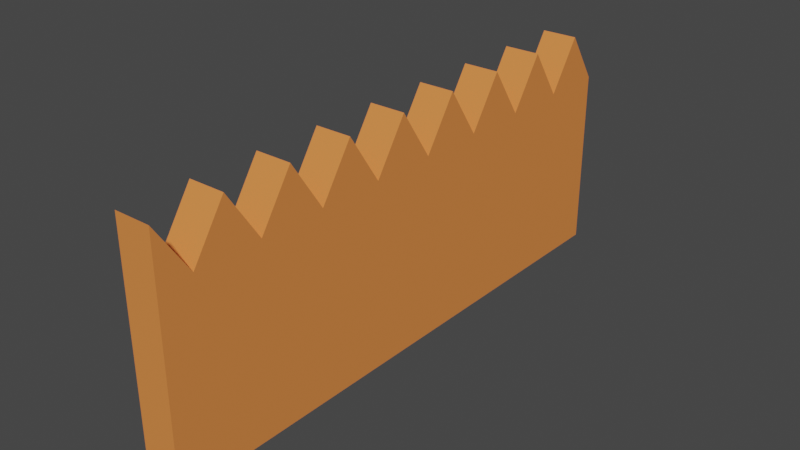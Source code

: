 # Source: GameWall.blend  (saved by Blender 3.6.11; exported with 4.5.12 LTS)
import bpy
from mathutils import Matrix  # noqa: F401  (used for matrix-valued properties, if any)

bpy.ops.wm.read_factory_settings(use_empty=True)
scene = bpy.context.scene
scene.name = 'Scene'

# ---- collections
col_collection = bpy.data.collections.new('Collection'); scene.collection.children.link(col_collection)

# ---- materials (node trees are filled in below, after node groups)
mat_material = bpy.data.materials.new('Material')
mat_material.alpha_threshold = 0.0
mat_material.use_transparent_shadow = False
mat_material.diffuse_color = (0.8, 0.2467, 0.06568, 1.0)
mat_material.roughness = 0.5
mat_material.line_color = (0.0, 0.0, 0.0, 1.0)

# ---- material node trees

# ---- world
world_world = bpy.data.worlds.new('World'); scene.world = world_world
world_world.use_nodes = True; world_world.node_tree.nodes.clear()
_N = world_world.node_tree.nodes; _L = world_world.node_tree.links
n0 = _N.new('ShaderNodeOutputWorld'); n0.name = 'World Output'; n0.location = (300, 300)
n1 = _N.new('ShaderNodeBackground'); n1.name = 'Background'; n1.location = (10, 300)
n1.inputs[0].default_value = (0.05088, 0.05088, 0.05088, 1.0)
_L.new(n1.outputs[0], n0.inputs[0])
n0.is_active_output = True
world_world.color = (0.05088, 0.05088, 0.05088)
world_world.use_sun_shadow = False
world_world.sun_shadow_jitter_overblur = 0.0

# ---- meshes
me_cube = bpy.data.meshes.new('Cube')
me_cube.from_pydata([(-1.0, 1.871, 0.1176), (-1.0, 2.287, 0.1176), (-1.0, 2.703, 0.1176), (-1.0, 3.118, 0.1176), (-1.0, 3.534, 2.414), (-1.0, 3.534, 0.1176), (-1.0, -3.534, 3.043), (-1.0, -3.534, 0.1176), (-1.0, 1.455, 0.1176), (-1.0, 1.039, 0.1176), (-1.0, 0.6237, 0.1176), (-1.0, 0.2079, 0.1176), (-1.0, -0.2079, 0.1176), (-1.0, -0.6237, 0.1176), (-1.0, -1.039, 0.1176), (-1.0, -1.455, 0.1176), (-1.0, -1.871, 0.1176), (-1.0, -2.287, 0.1176), (-1.0, -2.703, 0.1176), (-1.0, -3.118, 0.1176), (-1.0, -3.118, 2.414), (-1.0, -2.703, 3.043), (-1.0, -2.287, 2.414), (-1.0, -1.871, 3.043), (-1.0, -1.455, 2.414), (-1.0, -1.039, 3.043), (-1.0, -0.6237, 2.414), (-1.0, -0.2079, 3.043), (-1.0, 0.2079, 2.414), (-1.0, 0.6237, 3.043), (-1.0, 1.039, 2.414), (-1.0, 1.455, 3.043), (-1.0, 1.871, 2.414), (-1.0, 2.287, 3.043), (-1.0, 2.703, 2.414), (-1.0, 3.118, 3.043), (-1.0, -3.534, 0.3263), (-1.0, -3.534, 0.5351), (-1.0, -3.534, 0.7439), (-1.0, -3.534, 0.9526), (-1.0, -3.534, 1.161), (-1.0, -3.534, 1.37), (-1.0, -3.534, 1.579), (-1.0, -3.534, 1.788), (-1.0, -3.534, 1.997), (-1.0, -3.534, 2.205), (-1.0, 3.534, 2.205), (-1.0, 3.534, 1.997), (-1.0, 3.534, 1.788), (-1.0, 3.534, 1.579), (-1.0, 3.534, 1.37), (-1.0, 3.534, 1.161), (-1.0, 3.534, 0.9526), (-1.0, 3.534, 0.7439), (-1.0, 3.534, 0.5351), (-1.0, 3.534, 0.3263), (-1.0, -3.118, 2.205), (-1.0, -3.118, 1.997), (-1.0, -3.118, 1.788), (-1.0, -3.118, 1.579), (-1.0, -3.118, 1.37), (-1.0, -3.118, 1.161), (-1.0, -3.118, 0.9526), (-1.0, -3.118, 0.7439), (-1.0, -3.118, 0.5351), (-1.0, -3.118, 0.3263), (-1.0, -2.703, 2.205), (-1.0, -2.703, 1.997), (-1.0, -2.703, 1.788), (-1.0, -2.703, 1.579), (-1.0, -2.703, 1.37), (-1.0, -2.703, 1.161), (-1.0, -2.703, 0.9526), (-1.0, -2.703, 0.7439), (-1.0, -2.703, 0.5351), (-1.0, -2.703, 0.3263), (-1.0, -2.287, 2.205), (-1.0, -2.287, 1.997), (-1.0, -2.287, 1.788), (-1.0, -2.287, 1.579), (-1.0, -2.287, 1.37), (-1.0, -2.287, 1.161), (-1.0, -2.287, 0.9526), (-1.0, -2.287, 0.7439), (-1.0, -2.287, 0.5351), (-1.0, -2.287, 0.3263), (-1.0, -1.871, 2.205), (-1.0, -1.871, 1.997), (-1.0, -1.871, 1.788), (-1.0, -1.871, 1.579), (-1.0, -1.871, 1.37), (-1.0, -1.871, 1.161), (-1.0, -1.871, 0.9526), (-1.0, -1.871, 0.7439), (-1.0, -1.871, 0.5351), (-1.0, -1.871, 0.3263), (-1.0, -1.455, 2.205), (-1.0, -1.455, 1.997), (-1.0, -1.455, 1.788), (-1.0, -1.455, 1.579), (-1.0, -1.455, 1.37), (-1.0, -1.455, 1.161), (-1.0, -1.455, 0.9526), (-1.0, -1.455, 0.7439), (-1.0, -1.455, 0.5351), (-1.0, -1.455, 0.3263), (-1.0, -1.039, 2.205), (-1.0, -1.039, 1.997), (-1.0, -1.039, 1.788), (-1.0, -1.039, 1.579), (-1.0, -1.039, 1.37), (-1.0, -1.039, 1.161), (-1.0, -1.039, 0.9526), (-1.0, -1.039, 0.7439), (-1.0, -1.039, 0.5351), (-1.0, -1.039, 0.3263), (-1.0, -0.6237, 2.205), (-1.0, -0.6237, 1.997), (-1.0, -0.6237, 1.788), (-1.0, -0.6237, 1.579), (-1.0, -0.6237, 1.37), (-1.0, -0.6237, 1.161), (-1.0, -0.6237, 0.9526), (-1.0, -0.6237, 0.7439), (-1.0, -0.6237, 0.5351), (-1.0, -0.6237, 0.3263), (-1.0, -0.2079, 2.205), (-1.0, -0.2079, 1.997), (-1.0, -0.2079, 1.788), (-1.0, -0.2079, 1.579), (-1.0, -0.2079, 1.37), (-1.0, -0.2079, 1.161), (-1.0, -0.2079, 0.9526), (-1.0, -0.2079, 0.7439), (-1.0, -0.2079, 0.5351), (-1.0, -0.2079, 0.3263), (-1.0, 0.2079, 2.205), (-1.0, 0.2079, 1.997), (-1.0, 0.2079, 1.788), (-1.0, 0.2079, 1.579), (-1.0, 0.2079, 1.37), (-1.0, 0.2079, 1.161), (-1.0, 0.2079, 0.9526), (-1.0, 0.2079, 0.7439), (-1.0, 0.2079, 0.5351), (-1.0, 0.2079, 0.3263), (-1.0, 0.6237, 2.205), (-1.0, 0.6237, 1.997), (-1.0, 0.6237, 1.788), (-1.0, 0.6237, 1.579), (-1.0, 0.6237, 1.37), (-1.0, 0.6237, 1.161), (-1.0, 0.6237, 0.9526), (-1.0, 0.6237, 0.7439), (-1.0, 0.6237, 0.5351), (-1.0, 0.6237, 0.3263), (-1.0, 1.039, 2.205), (-1.0, 1.039, 1.997), (-1.0, 1.039, 1.788), (-1.0, 1.039, 1.579), (-1.0, 1.039, 1.37), (-1.0, 1.039, 1.161), (-1.0, 1.039, 0.9526), (-1.0, 1.039, 0.7439), (-1.0, 1.039, 0.5351), (-1.0, 1.039, 0.3263), (-1.0, 1.455, 2.205), (-1.0, 1.455, 1.997), (-1.0, 1.455, 1.788), (-1.0, 1.455, 1.579), (-1.0, 1.455, 1.37), (-1.0, 1.455, 1.161), (-1.0, 1.455, 0.9526), (-1.0, 1.455, 0.7439), (-1.0, 1.455, 0.5351), (-1.0, 1.455, 0.3263), (-1.0, 1.871, 2.205), (-1.0, 1.871, 1.997), (-1.0, 1.871, 1.788), (-1.0, 1.871, 1.579), (-1.0, 1.871, 1.37), (-1.0, 1.871, 1.161), (-1.0, 1.871, 0.9526), (-1.0, 1.871, 0.7439), (-1.0, 1.871, 0.5351), (-1.0, 1.871, 0.3263), (-1.0, 2.287, 2.205), (-1.0, 2.287, 1.997), (-1.0, 2.287, 1.788), (-1.0, 2.287, 1.579), (-1.0, 2.287, 1.37), (-1.0, 2.287, 1.161), (-1.0, 2.287, 0.9526), (-1.0, 2.287, 0.7439), (-1.0, 2.287, 0.5351), (-1.0, 2.287, 0.3263), (-1.0, 2.703, 2.205), (-1.0, 2.703, 1.997), (-1.0, 2.703, 1.788), (-1.0, 2.703, 1.579), (-1.0, 2.703, 1.37), (-1.0, 2.703, 1.161), (-1.0, 2.703, 0.9526), (-1.0, 2.703, 0.7439), (-1.0, 2.703, 0.5351), (-1.0, 2.703, 0.3263), (-1.0, 3.118, 2.205), (-1.0, 3.118, 1.997), (-1.0, 3.118, 1.788), (-1.0, 3.118, 1.579), (-1.0, 3.118, 1.37), (-1.0, 3.118, 1.161), (-1.0, 3.118, 0.9526), (-1.0, 3.118, 0.7439), (-1.0, 3.118, 0.5351), (-1.0, 3.118, 0.3263), (-0.5465, 1.871, 0.1176), (-0.5465, 2.287, 0.1176), (-0.5465, 2.703, 0.1176), (-0.5465, 3.118, 0.1176), (-0.5465, 3.534, 2.414), (-0.5465, 3.534, 0.1176), (-0.5465, -3.534, 3.043), (-0.5465, -3.534, 0.1176), (-0.5465, 1.455, 0.1176), (-0.5465, 1.039, 0.1176), (-0.5465, 0.6237, 0.1176), (-0.5465, 0.2079, 0.1176), (-0.5465, -0.2079, 0.1176), (-0.5465, -0.6237, 0.1176), (-0.5465, -1.039, 0.1176), (-0.5465, -1.455, 0.1176), (-0.5465, -1.871, 0.1176), (-0.5465, -2.287, 0.1176), (-0.5465, -2.703, 0.1176), (-0.5465, -3.118, 0.1176), (-0.5465, -3.118, 2.414), (-0.5465, -2.703, 3.043), (-0.5465, -2.287, 2.414), (-0.5465, -1.871, 3.043), (-0.5465, -1.455, 2.414), (-0.5465, -1.039, 3.043), (-0.5465, -0.6237, 2.414), (-0.5465, -0.2079, 3.043), (-0.5465, 0.2079, 2.414), (-0.5465, 0.6237, 3.043), (-0.5465, 1.039, 2.414), (-0.5465, 1.455, 3.043), (-0.5465, 1.871, 2.414), (-0.5465, 2.287, 3.043), (-0.5465, 2.703, 2.414), (-0.5465, 3.118, 3.043), (-0.5465, -3.534, 0.3263), (-0.5465, -3.534, 0.5351), (-0.5465, -3.534, 0.7439), (-0.5465, -3.534, 0.9526), (-0.5465, -3.534, 1.161), (-0.5465, -3.534, 1.37), (-0.5465, -3.534, 1.579), (-0.5465, -3.534, 1.788), (-0.5465, -3.534, 1.997), (-0.5465, -3.534, 2.205), (-0.5465, 3.534, 2.205), (-0.5465, 3.534, 1.997), (-0.5465, 3.534, 1.788), (-0.5465, 3.534, 1.579), (-0.5465, 3.534, 1.37), (-0.5465, 3.534, 1.161), (-0.5465, 3.534, 0.9526), (-0.5465, 3.534, 0.7439), (-0.5465, 3.534, 0.5351), (-0.5465, 3.534, 0.3263), (-0.5465, -3.118, 2.205), (-0.5465, -3.118, 1.997), (-0.5465, -3.118, 1.788), (-0.5465, -3.118, 1.579), (-0.5465, -3.118, 1.37), (-0.5465, -3.118, 1.161), (-0.5465, -3.118, 0.9526), (-0.5465, -3.118, 0.7439), (-0.5465, -3.118, 0.5351), (-0.5465, -3.118, 0.3263), (-0.5465, -2.703, 2.205), (-0.5465, -2.703, 1.997), (-0.5465, -2.703, 1.788), (-0.5465, -2.703, 1.579), (-0.5465, -2.703, 1.37), (-0.5465, -2.703, 1.161), (-0.5465, -2.703, 0.9526), (-0.5465, -2.703, 0.7439), (-0.5465, -2.703, 0.5351), (-0.5465, -2.703, 0.3263), (-0.5465, -2.287, 2.205), (-0.5465, -2.287, 1.997), (-0.5465, -2.287, 1.788), (-0.5465, -2.287, 1.579), (-0.5465, -2.287, 1.37), (-0.5465, -2.287, 1.161), (-0.5465, -2.287, 0.9526), (-0.5465, -2.287, 0.7439), (-0.5465, -2.287, 0.5351), (-0.5465, -2.287, 0.3263), (-0.5465, -1.871, 2.205), (-0.5465, -1.871, 1.997), (-0.5465, -1.871, 1.788), (-0.5465, -1.871, 1.579), (-0.5465, -1.871, 1.37), (-0.5465, -1.871, 1.161), (-0.5465, -1.871, 0.9526), (-0.5465, -1.871, 0.7439), (-0.5465, -1.871, 0.5351), (-0.5465, -1.871, 0.3263), (-0.5465, -1.455, 2.205), (-0.5465, -1.455, 1.997), (-0.5465, -1.455, 1.788), (-0.5465, -1.455, 1.579), (-0.5465, -1.455, 1.37), (-0.5465, -1.455, 1.161), (-0.5465, -1.455, 0.9526), (-0.5465, -1.455, 0.7439), (-0.5465, -1.455, 0.5351), (-0.5465, -1.455, 0.3263), (-0.5465, -1.039, 2.205), (-0.5465, -1.039, 1.997), (-0.5465, -1.039, 1.788), (-0.5465, -1.039, 1.579), (-0.5465, -1.039, 1.37), (-0.5465, -1.039, 1.161), (-0.5465, -1.039, 0.9526), (-0.5465, -1.039, 0.7439), (-0.5465, -1.039, 0.5351), (-0.5465, -1.039, 0.3263), (-0.5465, -0.6237, 2.205), (-0.5465, -0.6237, 1.997), (-0.5465, -0.6237, 1.788), (-0.5465, -0.6237, 1.579), (-0.5465, -0.6237, 1.37), (-0.5465, -0.6237, 1.161), (-0.5465, -0.6237, 0.9526), (-0.5465, -0.6237, 0.7439), (-0.5465, -0.6237, 0.5351), (-0.5465, -0.6237, 0.3263), (-0.5465, -0.2079, 2.205), (-0.5465, -0.2079, 1.997), (-0.5465, -0.2079, 1.788), (-0.5465, -0.2079, 1.579), (-0.5465, -0.2079, 1.37), (-0.5465, -0.2079, 1.161), (-0.5465, -0.2079, 0.9526), (-0.5465, -0.2079, 0.7439), (-0.5465, -0.2079, 0.5351), (-0.5465, -0.2079, 0.3263), (-0.5465, 0.2079, 2.205), (-0.5465, 0.2079, 1.997), (-0.5465, 0.2079, 1.788), (-0.5465, 0.2079, 1.579), (-0.5465, 0.2079, 1.37), (-0.5465, 0.2079, 1.161), (-0.5465, 0.2079, 0.9526), (-0.5465, 0.2079, 0.7439), (-0.5465, 0.2079, 0.5351), (-0.5465, 0.2079, 0.3263), (-0.5465, 0.6237, 2.205), (-0.5465, 0.6237, 1.997), (-0.5465, 0.6237, 1.788), (-0.5465, 0.6237, 1.579), (-0.5465, 0.6237, 1.37), (-0.5465, 0.6237, 1.161), (-0.5465, 0.6237, 0.9526), (-0.5465, 0.6237, 0.7439), (-0.5465, 0.6237, 0.5351), (-0.5465, 0.6237, 0.3263), (-0.5465, 1.039, 2.205), (-0.5465, 1.039, 1.997), (-0.5465, 1.039, 1.788), (-0.5465, 1.039, 1.579), (-0.5465, 1.039, 1.37), (-0.5465, 1.039, 1.161), (-0.5465, 1.039, 0.9526), (-0.5465, 1.039, 0.7439), (-0.5465, 1.039, 0.5351), (-0.5465, 1.039, 0.3263), (-0.5465, 1.455, 2.205), (-0.5465, 1.455, 1.997), (-0.5465, 1.455, 1.788), (-0.5465, 1.455, 1.579), (-0.5465, 1.455, 1.37), (-0.5465, 1.455, 1.161), (-0.5465, 1.455, 0.9526), (-0.5465, 1.455, 0.7439), (-0.5465, 1.455, 0.5351), (-0.5465, 1.455, 0.3263), (-0.5465, 1.871, 2.205), (-0.5465, 1.871, 1.997), (-0.5465, 1.871, 1.788), (-0.5465, 1.871, 1.579), (-0.5465, 1.871, 1.37), (-0.5465, 1.871, 1.161), (-0.5465, 1.871, 0.9526), (-0.5465, 1.871, 0.7439), (-0.5465, 1.871, 0.5351), (-0.5465, 1.871, 0.3263), (-0.5465, 2.287, 2.205), (-0.5465, 2.287, 1.997), (-0.5465, 2.287, 1.788), (-0.5465, 2.287, 1.579), (-0.5465, 2.287, 1.37), (-0.5465, 2.287, 1.161), (-0.5465, 2.287, 0.9526), (-0.5465, 2.287, 0.7439), (-0.5465, 2.287, 0.5351), (-0.5465, 2.287, 0.3263), (-0.5465, 2.703, 2.205), (-0.5465, 2.703, 1.997), (-0.5465, 2.703, 1.788), (-0.5465, 2.703, 1.579), (-0.5465, 2.703, 1.37), (-0.5465, 2.703, 1.161), (-0.5465, 2.703, 0.9526), (-0.5465, 2.703, 0.7439), (-0.5465, 2.703, 0.5351), (-0.5465, 2.703, 0.3263), (-0.5465, 3.118, 2.205), (-0.5465, 3.118, 1.997), (-0.5465, 3.118, 1.788), (-0.5465, 3.118, 1.579), (-0.5465, 3.118, 1.37), (-0.5465, 3.118, 1.161), (-0.5465, 3.118, 0.9526), (-0.5465, 3.118, 0.7439), (-0.5465, 3.118, 0.5351), (-0.5465, 3.118, 0.3263)], [], [(86, 23, 24, 96), (76, 22, 23, 86), (206, 35, 4, 46), (66, 21, 22, 76), (56, 20, 21, 66), (45, 6, 20, 56), (96, 24, 25, 106), (106, 25, 26, 116), (116, 26, 27, 126), (126, 27, 28, 136), (136, 28, 29, 146), (146, 29, 30, 156), (156, 30, 31, 166), (166, 31, 32, 176), (176, 32, 33, 186), (186, 33, 34, 196), (196, 34, 35, 206), (2, 205, 215, 3), (205, 204, 214, 215), (204, 203, 213, 214), (203, 202, 212, 213), (202, 201, 211, 212), (201, 200, 210, 211), (200, 199, 209, 210), (199, 198, 208, 209), (198, 197, 207, 208), (197, 196, 206, 207), (1, 195, 205, 2), (195, 194, 204, 205), (194, 193, 203, 204), (193, 192, 202, 203), (192, 191, 201, 202), (191, 190, 200, 201), (190, 189, 199, 200), (189, 188, 198, 199), (188, 187, 197, 198), (187, 186, 196, 197), (0, 185, 195, 1), (185, 184, 194, 195), (184, 183, 193, 194), (183, 182, 192, 193), (182, 181, 191, 192), (181, 180, 190, 191), (180, 179, 189, 190), (179, 178, 188, 189), (178, 177, 187, 188), (177, 176, 186, 187), (8, 175, 185, 0), (175, 174, 184, 185), (174, 173, 183, 184), (173, 172, 182, 183), (172, 171, 181, 182), (171, 170, 180, 181), (170, 169, 179, 180), (169, 168, 178, 179), (168, 167, 177, 178), (167, 166, 176, 177), (9, 165, 175, 8), (165, 164, 174, 175), (164, 163, 173, 174), (163, 162, 172, 173), (162, 161, 171, 172), (161, 160, 170, 171), (160, 159, 169, 170), (159, 158, 168, 169), (158, 157, 167, 168), (157, 156, 166, 167), (10, 155, 165, 9), (155, 154, 164, 165), (154, 153, 163, 164), (153, 152, 162, 163), (152, 151, 161, 162), (151, 150, 160, 161), (150, 149, 159, 160), (149, 148, 158, 159), (148, 147, 157, 158), (147, 146, 156, 157), (11, 145, 155, 10), (145, 144, 154, 155), (144, 143, 153, 154), (143, 142, 152, 153), (142, 141, 151, 152), (141, 140, 150, 151), (140, 139, 149, 150), (139, 138, 148, 149), (138, 137, 147, 148), (137, 136, 146, 147), (12, 135, 145, 11), (135, 134, 144, 145), (134, 133, 143, 144), (133, 132, 142, 143), (132, 131, 141, 142), (131, 130, 140, 141), (130, 129, 139, 140), (129, 128, 138, 139), (128, 127, 137, 138), (127, 126, 136, 137), (13, 125, 135, 12), (125, 124, 134, 135), (124, 123, 133, 134), (123, 122, 132, 133), (122, 121, 131, 132), (121, 120, 130, 131), (120, 119, 129, 130), (119, 118, 128, 129), (118, 117, 127, 128), (117, 116, 126, 127), (14, 115, 125, 13), (115, 114, 124, 125), (114, 113, 123, 124), (113, 112, 122, 123), (112, 111, 121, 122), (111, 110, 120, 121), (110, 109, 119, 120), (109, 108, 118, 119), (108, 107, 117, 118), (107, 106, 116, 117), (15, 105, 115, 14), (105, 104, 114, 115), (104, 103, 113, 114), (103, 102, 112, 113), (102, 101, 111, 112), (101, 100, 110, 111), (100, 99, 109, 110), (99, 98, 108, 109), (98, 97, 107, 108), (97, 96, 106, 107), (7, 36, 65, 19), (36, 37, 64, 65), (37, 38, 63, 64), (38, 39, 62, 63), (39, 40, 61, 62), (40, 41, 60, 61), (41, 42, 59, 60), (42, 43, 58, 59), (43, 44, 57, 58), (44, 45, 56, 57), (19, 65, 75, 18), (65, 64, 74, 75), (64, 63, 73, 74), (63, 62, 72, 73), (62, 61, 71, 72), (61, 60, 70, 71), (60, 59, 69, 70), (59, 58, 68, 69), (58, 57, 67, 68), (57, 56, 66, 67), (18, 75, 85, 17), (75, 74, 84, 85), (74, 73, 83, 84), (73, 72, 82, 83), (72, 71, 81, 82), (71, 70, 80, 81), (70, 69, 79, 80), (69, 68, 78, 79), (68, 67, 77, 78), (67, 66, 76, 77), (3, 215, 55, 5), (215, 214, 54, 55), (214, 213, 53, 54), (213, 212, 52, 53), (212, 211, 51, 52), (211, 210, 50, 51), (210, 209, 49, 50), (209, 208, 48, 49), (208, 207, 47, 48), (207, 206, 46, 47), (17, 85, 95, 16), (85, 84, 94, 95), (84, 83, 93, 94), (83, 82, 92, 93), (82, 81, 91, 92), (81, 80, 90, 91), (80, 79, 89, 90), (79, 78, 88, 89), (78, 77, 87, 88), (77, 76, 86, 87), (16, 95, 105, 15), (95, 94, 104, 105), (94, 93, 103, 104), (93, 92, 102, 103), (92, 91, 101, 102), (91, 90, 100, 101), (90, 89, 99, 100), (89, 88, 98, 99), (88, 87, 97, 98), (87, 86, 96, 97), (302, 312, 240, 239), (292, 302, 239, 238), (422, 262, 220, 251), (282, 292, 238, 237), (272, 282, 237, 236), (261, 272, 236, 222), (312, 322, 241, 240), (322, 332, 242, 241), (332, 342, 243, 242), (342, 352, 244, 243), (352, 362, 245, 244), (362, 372, 246, 245), (372, 382, 247, 246), (382, 392, 248, 247), (392, 402, 249, 248), (402, 412, 250, 249), (412, 422, 251, 250), (218, 219, 431, 421), (421, 431, 430, 420), (420, 430, 429, 419), (419, 429, 428, 418), (418, 428, 427, 417), (417, 427, 426, 416), (416, 426, 425, 415), (415, 425, 424, 414), (414, 424, 423, 413), (413, 423, 422, 412), (217, 218, 421, 411), (411, 421, 420, 410), (410, 420, 419, 409), (409, 419, 418, 408), (408, 418, 417, 407), (407, 417, 416, 406), (406, 416, 415, 405), (405, 415, 414, 404), (404, 414, 413, 403), (403, 413, 412, 402), (216, 217, 411, 401), (401, 411, 410, 400), (400, 410, 409, 399), (399, 409, 408, 398), (398, 408, 407, 397), (397, 407, 406, 396), (396, 406, 405, 395), (395, 405, 404, 394), (394, 404, 403, 393), (393, 403, 402, 392), (224, 216, 401, 391), (391, 401, 400, 390), (390, 400, 399, 389), (389, 399, 398, 388), (388, 398, 397, 387), (387, 397, 396, 386), (386, 396, 395, 385), (385, 395, 394, 384), (384, 394, 393, 383), (383, 393, 392, 382), (225, 224, 391, 381), (381, 391, 390, 380), (380, 390, 389, 379), (379, 389, 388, 378), (378, 388, 387, 377), (377, 387, 386, 376), (376, 386, 385, 375), (375, 385, 384, 374), (374, 384, 383, 373), (373, 383, 382, 372), (226, 225, 381, 371), (371, 381, 380, 370), (370, 380, 379, 369), (369, 379, 378, 368), (368, 378, 377, 367), (367, 377, 376, 366), (366, 376, 375, 365), (365, 375, 374, 364), (364, 374, 373, 363), (363, 373, 372, 362), (227, 226, 371, 361), (361, 371, 370, 360), (360, 370, 369, 359), (359, 369, 368, 358), (358, 368, 367, 357), (357, 367, 366, 356), (356, 366, 365, 355), (355, 365, 364, 354), (354, 364, 363, 353), (353, 363, 362, 352), (228, 227, 361, 351), (351, 361, 360, 350), (350, 360, 359, 349), (349, 359, 358, 348), (348, 358, 357, 347), (347, 357, 356, 346), (346, 356, 355, 345), (345, 355, 354, 344), (344, 354, 353, 343), (343, 353, 352, 342), (229, 228, 351, 341), (341, 351, 350, 340), (340, 350, 349, 339), (339, 349, 348, 338), (338, 348, 347, 337), (337, 347, 346, 336), (336, 346, 345, 335), (335, 345, 344, 334), (334, 344, 343, 333), (333, 343, 342, 332), (230, 229, 341, 331), (331, 341, 340, 330), (330, 340, 339, 329), (329, 339, 338, 328), (328, 338, 337, 327), (327, 337, 336, 326), (326, 336, 335, 325), (325, 335, 334, 324), (324, 334, 333, 323), (323, 333, 332, 322), (231, 230, 331, 321), (321, 331, 330, 320), (320, 330, 329, 319), (319, 329, 328, 318), (318, 328, 327, 317), (317, 327, 326, 316), (316, 326, 325, 315), (315, 325, 324, 314), (314, 324, 323, 313), (313, 323, 322, 312), (223, 235, 281, 252), (252, 281, 280, 253), (253, 280, 279, 254), (254, 279, 278, 255), (255, 278, 277, 256), (256, 277, 276, 257), (257, 276, 275, 258), (258, 275, 274, 259), (259, 274, 273, 260), (260, 273, 272, 261), (235, 234, 291, 281), (281, 291, 290, 280), (280, 290, 289, 279), (279, 289, 288, 278), (278, 288, 287, 277), (277, 287, 286, 276), (276, 286, 285, 275), (275, 285, 284, 274), (274, 284, 283, 273), (273, 283, 282, 272), (234, 233, 301, 291), (291, 301, 300, 290), (290, 300, 299, 289), (289, 299, 298, 288), (288, 298, 297, 287), (287, 297, 296, 286), (286, 296, 295, 285), (285, 295, 294, 284), (284, 294, 293, 283), (283, 293, 292, 282), (219, 221, 271, 431), (431, 271, 270, 430), (430, 270, 269, 429), (429, 269, 268, 428), (428, 268, 267, 427), (427, 267, 266, 426), (426, 266, 265, 425), (425, 265, 264, 424), (424, 264, 263, 423), (423, 263, 262, 422), (233, 232, 311, 301), (301, 311, 310, 300), (300, 310, 309, 299), (299, 309, 308, 298), (298, 308, 307, 297), (297, 307, 306, 296), (296, 306, 305, 295), (295, 305, 304, 294), (294, 304, 303, 293), (293, 303, 302, 292), (232, 231, 321, 311), (311, 321, 320, 310), (310, 320, 319, 309), (309, 319, 318, 308), (308, 318, 317, 307), (307, 317, 316, 306), (306, 316, 315, 305), (305, 315, 314, 304), (304, 314, 313, 303), (303, 313, 312, 302), (2, 218, 217, 1), (44, 260, 261, 45), (34, 250, 251, 35), (35, 251, 220, 4), (4, 220, 262, 46), (3, 219, 218, 2), (46, 262, 263, 47), (5, 221, 219, 3), (47, 263, 264, 48), (11, 227, 228, 12), (48, 264, 265, 49), (12, 228, 229, 13), (49, 265, 266, 50), (13, 229, 230, 14), (50, 266, 267, 51), (14, 230, 231, 15), (51, 267, 268, 52), (15, 231, 232, 16), (52, 268, 269, 53), (16, 232, 233, 17), (53, 269, 270, 54), (17, 233, 234, 18), (54, 270, 271, 55), (18, 234, 235, 19), (6, 222, 236, 20), (20, 236, 237, 21), (21, 237, 238, 22), (22, 238, 239, 23), (23, 239, 240, 24), (24, 240, 241, 25), (7, 223, 252, 36), (25, 241, 242, 26), (19, 235, 223, 7), (36, 252, 253, 37), (26, 242, 243, 27), (10, 226, 227, 11), (37, 253, 254, 38), (27, 243, 244, 28), (9, 225, 226, 10), (38, 254, 255, 39), (28, 244, 245, 29), (45, 261, 222, 6), (39, 255, 256, 40), (29, 245, 246, 30), (8, 224, 225, 9), (40, 256, 257, 41), (30, 246, 247, 31), (55, 271, 221, 5), (41, 257, 258, 42), (31, 247, 248, 32), (0, 216, 224, 8), (42, 258, 259, 43), (32, 248, 249, 33), (1, 217, 216, 0), (43, 259, 260, 44), (33, 249, 250, 34)])
_uv = me_cube.uv_layers.new(name='UVMap')
_uv.uv.foreach_set('vector', [0.6023, 0.05882, 0.625, 0.05882, 0.625, 0.07353, 0.6023, 0.07353, 0.6023, 0.04412, 0.625, 0.04412, 0.625, 0.05882, 0.6023, 0.05882, 0.6023, 0.2353, 0.625, 0.2353, 0.625, 0.25, 0.6023, 0.25, 0.6023, 0.02941, 0.625, 0.02941, 0.625, 0.04412, 0.6023, 0.04412, 0.6023, 0.01471, 0.625, 0.01471, 0.625, 0.02941, 0.6023, 0.02941, 0.6023, 0.0, 0.625, 0.0, 0.625, 0.01471, 0.6023, 0.01471, 0.6023, 0.07353, 0.625, 0.07353, 0.625, 0.08824, 0.6023, 0.08824, 0.6023, 0.08824, 0.625, 0.08824, 0.625, 0.1029, 0.6023, 0.1029, 0.6023, 0.1029, 0.625, 0.1029, 0.625, 0.1176, 0.6023, 0.1176, 0.6023, 0.1176, 0.625, 0.1176, 0.625, 0.1324, 0.6023, 0.1324, 0.6023, 0.1324, 0.625, 0.1324, 0.625, 0.1471, 0.6023, 0.1471, 0.6023, 0.1471, 0.625, 0.1471, 0.625, 0.1618, 0.6023, 0.1618, 0.6023, 0.1618, 0.625, 0.1618, 0.625, 0.1765, 0.6023, 0.1765, 0.6023, 0.1765, 0.625, 0.1765, 0.625, 0.1912, 0.6023, 0.1912, 0.6023, 0.1912, 0.625, 0.1912, 0.625, 0.2059, 0.6023, 0.2059, 0.6023, 0.2059, 0.625, 0.2059, 0.625, 0.2206, 0.6023, 0.2206, 0.6023, 0.2206, 0.625, 0.2206, 0.625, 0.2353, 0.6023, 0.2353, 0.375, 0.2206, 0.3977, 0.2206, 0.3977, 0.2353, 0.375, 0.2353, 0.3977, 0.2206, 0.4205, 0.2206, 0.4205, 0.2353, 0.3977, 0.2353, 0.4205, 0.2206, 0.4432, 0.2206, 0.4432, 0.2353, 0.4205, 0.2353, 0.4432, 0.2206, 0.4659, 0.2206, 0.4659, 0.2353, 0.4432, 0.2353, 0.4659, 0.2206, 0.4886, 0.2206, 0.4886, 0.2353, 0.4659, 0.2353, 0.4886, 0.2206, 0.5114, 0.2206, 0.5114, 0.2353, 0.4886, 0.2353, 0.5114, 0.2206, 0.5341, 0.2206, 0.5341, 0.2353, 0.5114, 0.2353, 0.5341, 0.2206, 0.5568, 0.2206, 0.5568, 0.2353, 0.5341, 0.2353, 0.5568, 0.2206, 0.5795, 0.2206, 0.5795, 0.2353, 0.5568, 0.2353, 0.5795, 0.2206, 0.6023, 0.2206, 0.6023, 0.2353, 0.5795, 0.2353, 0.375, 0.2059, 0.3977, 0.2059, 0.3977, 0.2206, 0.375, 0.2206, 0.3977, 0.2059, 0.4205, 0.2059, 0.4205, 0.2206, 0.3977, 0.2206, 0.4205, 0.2059, 0.4432, 0.2059, 0.4432, 0.2206, 0.4205, 0.2206, 0.4432, 0.2059, 0.4659, 0.2059, 0.4659, 0.2206, 0.4432, 0.2206, 0.4659, 0.2059, 0.4886, 0.2059, 0.4886, 0.2206, 0.4659, 0.2206, 0.4886, 0.2059, 0.5114, 0.2059, 0.5114, 0.2206, 0.4886, 0.2206, 0.5114, 0.2059, 0.5341, 0.2059, 0.5341, 0.2206, 0.5114, 0.2206, 0.5341, 0.2059, 0.5568, 0.2059, 0.5568, 0.2206, 0.5341, 0.2206, 0.5568, 0.2059, 0.5795, 0.2059, 0.5795, 0.2206, 0.5568, 0.2206, 0.5795, 0.2059, 0.6023, 0.2059, 0.6023, 0.2206, 0.5795, 0.2206, 0.375, 0.1912, 0.3977, 0.1912, 0.3977, 0.2059, 0.375, 0.2059, 0.3977, 0.1912, 0.4205, 0.1912, 0.4205, 0.2059, 0.3977, 0.2059, 0.4205, 0.1912, 0.4432, 0.1912, 0.4432, 0.2059, 0.4205, 0.2059, 0.4432, 0.1912, 0.4659, 0.1912, 0.4659, 0.2059, 0.4432, 0.2059, 0.4659, 0.1912, 0.4886, 0.1912, 0.4886, 0.2059, 0.4659, 0.2059, 0.4886, 0.1912, 0.5114, 0.1912, 0.5114, 0.2059, 0.4886, 0.2059, 0.5114, 0.1912, 0.5341, 0.1912, 0.5341, 0.2059, 0.5114, 0.2059, 0.5341, 0.1912, 0.5568, 0.1912, 0.5568, 0.2059, 0.5341, 0.2059, 0.5568, 0.1912, 0.5795, 0.1912, 0.5795, 0.2059, 0.5568, 0.2059, 0.5795, 0.1912, 0.6023, 0.1912, 0.6023, 0.2059, 0.5795, 0.2059, 0.375, 0.1765, 0.3977, 0.1765, 0.3977, 0.1912, 0.375, 0.1912, 0.3977, 0.1765, 0.4205, 0.1765, 0.4205, 0.1912, 0.3977, 0.1912, 0.4205, 0.1765, 0.4432, 0.1765, 0.4432, 0.1912, 0.4205, 0.1912, 0.4432, 0.1765, 0.4659, 0.1765, 0.4659, 0.1912, 0.4432, 0.1912, 0.4659, 0.1765, 0.4886, 0.1765, 0.4886, 0.1912, 0.4659, 0.1912, 0.4886, 0.1765, 0.5114, 0.1765, 0.5114, 0.1912, 0.4886, 0.1912, 0.5114, 0.1765, 0.5341, 0.1765, 0.5341, 0.1912, 0.5114, 0.1912, 0.5341, 0.1765, 0.5568, 0.1765, 0.5568, 0.1912, 0.5341, 0.1912, 0.5568, 0.1765, 0.5795, 0.1765, 0.5795, 0.1912, 0.5568, 0.1912, 0.5795, 0.1765, 0.6023, 0.1765, 0.6023, 0.1912, 0.5795, 0.1912, 0.375, 0.1618, 0.3977, 0.1618, 0.3977, 0.1765, 0.375, 0.1765, 0.3977, 0.1618, 0.4205, 0.1618, 0.4205, 0.1765, 0.3977, 0.1765, 0.4205, 0.1618, 0.4432, 0.1618, 0.4432, 0.1765, 0.4205, 0.1765, 0.4432, 0.1618, 0.4659, 0.1618, 0.4659, 0.1765, 0.4432, 0.1765, 0.4659, 0.1618, 0.4886, 0.1618, 0.4886, 0.1765, 0.4659, 0.1765, 0.4886, 0.1618, 0.5114, 0.1618, 0.5114, 0.1765, 0.4886, 0.1765, 0.5114, 0.1618, 0.5341, 0.1618, 0.5341, 0.1765, 0.5114, 0.1765, 0.5341, 0.1618, 0.5568, 0.1618, 0.5568, 0.1765, 0.5341, 0.1765, 0.5568, 0.1618, 0.5795, 0.1618, 0.5795, 0.1765, 0.5568, 0.1765, 0.5795, 0.1618, 0.6023, 0.1618, 0.6023, 0.1765, 0.5795, 0.1765, 0.375, 0.1471, 0.3977, 0.1471, 0.3977, 0.1618, 0.375, 0.1618, 0.3977, 0.1471, 0.4205, 0.1471, 0.4205, 0.1618, 0.3977, 0.1618, 0.4205, 0.1471, 0.4432, 0.1471, 0.4432, 0.1618, 0.4205, 0.1618, 0.4432, 0.1471, 0.4659, 0.1471, 0.4659, 0.1618, 0.4432, 0.1618, 0.4659, 0.1471, 0.4886, 0.1471, 0.4886, 0.1618, 0.4659, 0.1618, 0.4886, 0.1471, 0.5114, 0.1471, 0.5114, 0.1618, 0.4886, 0.1618, 0.5114, 0.1471, 0.5341, 0.1471, 0.5341, 0.1618, 0.5114, 0.1618, 0.5341, 0.1471, 0.5568, 0.1471, 0.5568, 0.1618, 0.5341, 0.1618, 0.5568, 0.1471, 0.5795, 0.1471, 0.5795, 0.1618, 0.5568, 0.1618, 0.5795, 0.1471, 0.6023, 0.1471, 0.6023, 0.1618, 0.5795, 0.1618, 0.375, 0.1324, 0.3977, 0.1324, 0.3977, 0.1471, 0.375, 0.1471, 0.3977, 0.1324, 0.4205, 0.1324, 0.4205, 0.1471, 0.3977, 0.1471, 0.4205, 0.1324, 0.4432, 0.1324, 0.4432, 0.1471, 0.4205, 0.1471, 0.4432, 0.1324, 0.4659, 0.1324, 0.4659, 0.1471, 0.4432, 0.1471, 0.4659, 0.1324, 0.4886, 0.1324, 0.4886, 0.1471, 0.4659, 0.1471, 0.4886, 0.1324, 0.5114, 0.1324, 0.5114, 0.1471, 0.4886, 0.1471, 0.5114, 0.1324, 0.5341, 0.1324, 0.5341, 0.1471, 0.5114, 0.1471, 0.5341, 0.1324, 0.5568, 0.1324, 0.5568, 0.1471, 0.5341, 0.1471, 0.5568, 0.1324, 0.5795, 0.1324, 0.5795, 0.1471, 0.5568, 0.1471, 0.5795, 0.1324, 0.6023, 0.1324, 0.6023, 0.1471, 0.5795, 0.1471, 0.375, 0.1176, 0.3977, 0.1176, 0.3977, 0.1324, 0.375, 0.1324, 0.3977, 0.1176, 0.4205, 0.1176, 0.4205, 0.1324, 0.3977, 0.1324, 0.4205, 0.1176, 0.4432, 0.1176, 0.4432, 0.1324, 0.4205, 0.1324, 0.4432, 0.1176, 0.4659, 0.1176, 0.4659, 0.1324, 0.4432, 0.1324, 0.4659, 0.1176, 0.4886, 0.1176, 0.4886, 0.1324, 0.4659, 0.1324, 0.4886, 0.1176, 0.5114, 0.1176, 0.5114, 0.1324, 0.4886, 0.1324, 0.5114, 0.1176, 0.5341, 0.1176, 0.5341, 0.1324, 0.5114, 0.1324, 0.5341, 0.1176, 0.5568, 0.1176, 0.5568, 0.1324, 0.5341, 0.1324, 0.5568, 0.1176, 0.5795, 0.1176, 0.5795, 0.1324, 0.5568, 0.1324, 0.5795, 0.1176, 0.6023, 0.1176, 0.6023, 0.1324, 0.5795, 0.1324, 0.375, 0.1029, 0.3977, 0.1029, 0.3977, 0.1176, 0.375, 0.1176, 0.3977, 0.1029, 0.4205, 0.1029, 0.4205, 0.1176, 0.3977, 0.1176, 0.4205, 0.1029, 0.4432, 0.1029, 0.4432, 0.1176, 0.4205, 0.1176, 0.4432, 0.1029, 0.4659, 0.1029, 0.4659, 0.1176, 0.4432, 0.1176, 0.4659, 0.1029, 0.4886, 0.1029, 0.4886, 0.1176, 0.4659, 0.1176, 0.4886, 0.1029, 0.5114, 0.1029, 0.5114, 0.1176, 0.4886, 0.1176, 0.5114, 0.1029, 0.5341, 0.1029, 0.5341, 0.1176, 0.5114, 0.1176, 0.5341, 0.1029, 0.5568, 0.1029, 0.5568, 0.1176, 0.5341, 0.1176, 0.5568, 0.1029, 0.5795, 0.1029, 0.5795, 0.1176, 0.5568, 0.1176, 0.5795, 0.1029, 0.6023, 0.1029, 0.6023, 0.1176, 0.5795, 0.1176, 0.375, 0.08824, 0.3977, 0.08824, 0.3977, 0.1029, 0.375, 0.1029, 0.3977, 0.08824, 0.4205, 0.08824, 0.4205, 0.1029, 0.3977, 0.1029, 0.4205, 0.08824, 0.4432, 0.08824, 0.4432, 0.1029, 0.4205, 0.1029, 0.4432, 0.08824, 0.4659, 0.08824, 0.4659, 0.1029, 0.4432, 0.1029, 0.4659, 0.08824, 0.4886, 0.08824, 0.4886, 0.1029, 0.4659, 0.1029, 0.4886, 0.08824, 0.5114, 0.08824, 0.5114, 0.1029, 0.4886, 0.1029, 0.5114, 0.08824, 0.5341, 0.08824, 0.5341, 0.1029, 0.5114, 0.1029, 0.5341, 0.08824, 0.5568, 0.08824, 0.5568, 0.1029, 0.5341, 0.1029, 0.5568, 0.08824, 0.5795, 0.08824, 0.5795, 0.1029, 0.5568, 0.1029, 0.5795, 0.08824, 0.6023, 0.08824, 0.6023, 0.1029, 0.5795, 0.1029, 0.375, 0.07353, 0.3977, 0.07353, 0.3977, 0.08824, 0.375, 0.08824, 0.3977, 0.07353, 0.4205, 0.07353, 0.4205, 0.08824, 0.3977, 0.08824, 0.4205, 0.07353, 0.4432, 0.07353, 0.4432, 0.08824, 0.4205, 0.08824, 0.4432, 0.07353, 0.4659, 0.07353, 0.4659, 0.08824, 0.4432, 0.08824, 0.4659, 0.07353, 0.4886, 0.07353, 0.4886, 0.08824, 0.4659, 0.08824, 0.4886, 0.07353, 0.5114, 0.07353, 0.5114, 0.08824, 0.4886, 0.08824, 0.5114, 0.07353, 0.5341, 0.07353, 0.5341, 0.08824, 0.5114, 0.08824, 0.5341, 0.07353, 0.5568, 0.07353, 0.5568, 0.08824, 0.5341, 0.08824, 0.5568, 0.07353, 0.5795, 0.07353, 0.5795, 0.08824, 0.5568, 0.08824, 0.5795, 0.07353, 0.6023, 0.07353, 0.6023, 0.08824, 0.5795, 0.08824, 0.375, 0.0, 0.3977, 0.0, 0.3977, 0.01471, 0.375, 0.01471, 0.3977, 0.0, 0.4205, 0.0, 0.4205, 0.01471, 0.3977, 0.01471, 0.4205, 0.0, 0.4432, 0.0, 0.4432, 0.01471, 0.4205, 0.01471, 0.4432, 0.0, 0.4659, 0.0, 0.4659, 0.01471, 0.4432, 0.01471, 0.4659, 0.0, 0.4886, 0.0, 0.4886, 0.01471, 0.4659, 0.01471, 0.4886, 0.0, 0.5114, 0.0, 0.5114, 0.01471, 0.4886, 0.01471, 0.5114, 0.0, 0.5341, 0.0, 0.5341, 0.01471, 0.5114, 0.01471, 0.5341, 0.0, 0.5568, 0.0, 0.5568, 0.01471, 0.5341, 0.01471, 0.5568, 0.0, 0.5795, 0.0, 0.5795, 0.01471, 0.5568, 0.01471, 0.5795, 0.0, 0.6023, 0.0, 0.6023, 0.01471, 0.5795, 0.01471, 0.375, 0.01471, 0.3977, 0.01471, 0.3977, 0.02941, 0.375, 0.02941, 0.3977, 0.01471, 0.4205, 0.01471, 0.4205, 0.02941, 0.3977, 0.02941, 0.4205, 0.01471, 0.4432, 0.01471, 0.4432, 0.02941, 0.4205, 0.02941, 0.4432, 0.01471, 0.4659, 0.01471, 0.4659, 0.02941, 0.4432, 0.02941, 0.4659, 0.01471, 0.4886, 0.01471, 0.4886, 0.02941, 0.4659, 0.02941, 0.4886, 0.01471, 0.5114, 0.01471, 0.5114, 0.02941, 0.4886, 0.02941, 0.5114, 0.01471, 0.5341, 0.01471, 0.5341, 0.02941, 0.5114, 0.02941, 0.5341, 0.01471, 0.5568, 0.01471, 0.5568, 0.02941, 0.5341, 0.02941, 0.5568, 0.01471, 0.5795, 0.01471, 0.5795, 0.02941, 0.5568, 0.02941, 0.5795, 0.01471, 0.6023, 0.01471, 0.6023, 0.02941, 0.5795, 0.02941, 0.375, 0.02941, 0.3977, 0.02941, 0.3977, 0.04412, 0.375, 0.04412, 0.3977, 0.02941, 0.4205, 0.02941, 0.4205, 0.04412, 0.3977, 0.04412, 0.4205, 0.02941, 0.4432, 0.02941, 0.4432, 0.04412, 0.4205, 0.04412, 0.4432, 0.02941, 0.4659, 0.02941, 0.4659, 0.04412, 0.4432, 0.04412, 0.4659, 0.02941, 0.4886, 0.02941, 0.4886, 0.04412, 0.4659, 0.04412, 0.4886, 0.02941, 0.5114, 0.02941, 0.5114, 0.04412, 0.4886, 0.04412, 0.5114, 0.02941, 0.5341, 0.02941, 0.5341, 0.04412, 0.5114, 0.04412, 0.5341, 0.02941, 0.5568, 0.02941, 0.5568, 0.04412, 0.5341, 0.04412, 0.5568, 0.02941, 0.5795, 0.02941, 0.5795, 0.04412, 0.5568, 0.04412, 0.5795, 0.02941, 0.6023, 0.02941, 0.6023, 0.04412, 0.5795, 0.04412, 0.375, 0.2353, 0.3977, 0.2353, 0.3977, 0.25, 0.375, 0.25, 0.3977, 0.2353, 0.4205, 0.2353, 0.4205, 0.25, 0.3977, 0.25, 0.4205, 0.2353, 0.4432, 0.2353, 0.4432, 0.25, 0.4205, 0.25, 0.4432, 0.2353, 0.4659, 0.2353, 0.4659, 0.25, 0.4432, 0.25, 0.4659, 0.2353, 0.4886, 0.2353, 0.4886, 0.25, 0.4659, 0.25, 0.4886, 0.2353, 0.5114, 0.2353, 0.5114, 0.25, 0.4886, 0.25, 0.5114, 0.2353, 0.5341, 0.2353, 0.5341, 0.25, 0.5114, 0.25, 0.5341, 0.2353, 0.5568, 0.2353, 0.5568, 0.25, 0.5341, 0.25, 0.5568, 0.2353, 0.5795, 0.2353, 0.5795, 0.25, 0.5568, 0.25, 0.5795, 0.2353, 0.6023, 0.2353, 0.6023, 0.25, 0.5795, 0.25, 0.375, 0.04412, 0.3977, 0.04412, 0.3977, 0.05882, 0.375, 0.05882, 0.3977, 0.04412, 0.4205, 0.04412, 0.4205, 0.05882, 0.3977, 0.05882, 0.4205, 0.04412, 0.4432, 0.04412, 0.4432, 0.05882, 0.4205, 0.05882, 0.4432, 0.04412, 0.4659, 0.04412, 0.4659, 0.05882, 0.4432, 0.05882, 0.4659, 0.04412, 0.4886, 0.04412, 0.4886, 0.05882, 0.4659, 0.05882, 0.4886, 0.04412, 0.5114, 0.04412, 0.5114, 0.05882, 0.4886, 0.05882, 0.5114, 0.04412, 0.5341, 0.04412, 0.5341, 0.05882, 0.5114, 0.05882, 0.5341, 0.04412, 0.5568, 0.04412, 0.5568, 0.05882, 0.5341, 0.05882, 0.5568, 0.04412, 0.5795, 0.04412, 0.5795, 0.05882, 0.5568, 0.05882, 0.5795, 0.04412, 0.6023, 0.04412, 0.6023, 0.05882, 0.5795, 0.05882, 0.375, 0.05882, 0.3977, 0.05882, 0.3977, 0.07353, 0.375, 0.07353, 0.3977, 0.05882, 0.4205, 0.05882, 0.4205, 0.07353, 0.3977, 0.07353, 0.4205, 0.05882, 0.4432, 0.05882, 0.4432, 0.07353, 0.4205, 0.07353, 0.4432, 0.05882, 0.4659, 0.05882, 0.4659, 0.07353, 0.4432, 0.07353, 0.4659, 0.05882, 0.4886, 0.05882, 0.4886, 0.07353, 0.4659, 0.07353, 0.4886, 0.05882, 0.5114, 0.05882, 0.5114, 0.07353, 0.4886, 0.07353, 0.5114, 0.05882, 0.5341, 0.05882, 0.5341, 0.07353, 0.5114, 0.07353, 0.5341, 0.05882, 0.5568, 0.05882, 0.5568, 0.07353, 0.5341, 0.07353, 0.5568, 0.05882, 0.5795, 0.05882, 0.5795, 0.07353, 0.5568, 0.07353, 0.5795, 0.05882, 0.6023, 0.05882, 0.6023, 0.07353, 0.5795, 0.07353, 0.6023, 0.05882, 0.6023, 0.07353, 0.625, 0.07353, 0.625, 0.05882, 0.6023, 0.04412, 0.6023, 0.05882, 0.625, 0.05882, 0.625, 0.04412, 0.6023, 0.2353, 0.6023, 0.25, 0.625, 0.25, 0.625, 0.2353, 0.6023, 0.02941, 0.6023, 0.04412, 0.625, 0.04412, 0.625, 0.02941, 0.6023, 0.01471, 0.6023, 0.02941, 0.625, 0.02941, 0.625, 0.01471, 0.6023, 0.0, 0.6023, 0.01471, 0.625, 0.01471, 0.625, 0.0, 0.6023, 0.07353, 0.6023, 0.08824, 0.625, 0.08824, 0.625, 0.07353, 0.6023, 0.08824, 0.6023, 0.1029, 0.625, 0.1029, 0.625, 0.08824, 0.6023, 0.1029, 0.6023, 0.1176, 0.625, 0.1176, 0.625, 0.1029, 0.6023, 0.1176, 0.6023, 0.1324, 0.625, 0.1324, 0.625, 0.1176, 0.6023, 0.1324, 0.6023, 0.1471, 0.625, 0.1471, 0.625, 0.1324, 0.6023, 0.1471, 0.6023, 0.1618, 0.625, 0.1618, 0.625, 0.1471, 0.6023, 0.1618, 0.6023, 0.1765, 0.625, 0.1765, 0.625, 0.1618, 0.6023, 0.1765, 0.6023, 0.1912, 0.625, 0.1912, 0.625, 0.1765, 0.6023, 0.1912, 0.6023, 0.2059, 0.625, 0.2059, 0.625, 0.1912, 0.6023, 0.2059, 0.6023, 0.2206, 0.625, 0.2206, 0.625, 0.2059, 0.6023, 0.2206, 0.6023, 0.2353, 0.625, 0.2353, 0.625, 0.2206, 0.375, 0.2206, 0.375, 0.2353, 0.3977, 0.2353, 0.3977, 0.2206, 0.3977, 0.2206, 0.3977, 0.2353, 0.4205, 0.2353, 0.4205, 0.2206, 0.4205, 0.2206, 0.4205, 0.2353, 0.4432, 0.2353, 0.4432, 0.2206, 0.4432, 0.2206, 0.4432, 0.2353, 0.4659, 0.2353, 0.4659, 0.2206, 0.4659, 0.2206, 0.4659, 0.2353, 0.4886, 0.2353, 0.4886, 0.2206, 0.4886, 0.2206, 0.4886, 0.2353, 0.5114, 0.2353, 0.5114, 0.2206, 0.5114, 0.2206, 0.5114, 0.2353, 0.5341, 0.2353, 0.5341, 0.2206, 0.5341, 0.2206, 0.5341, 0.2353, 0.5568, 0.2353, 0.5568, 0.2206, 0.5568, 0.2206, 0.5568, 0.2353, 0.5795, 0.2353, 0.5795, 0.2206, 0.5795, 0.2206, 0.5795, 0.2353, 0.6023, 0.2353, 0.6023, 0.2206, 0.375, 0.2059, 0.375, 0.2206, 0.3977, 0.2206, 0.3977, 0.2059, 0.3977, 0.2059, 0.3977, 0.2206, 0.4205, 0.2206, 0.4205, 0.2059, 0.4205, 0.2059, 0.4205, 0.2206, 0.4432, 0.2206, 0.4432, 0.2059, 0.4432, 0.2059, 0.4432, 0.2206, 0.4659, 0.2206, 0.4659, 0.2059, 0.4659, 0.2059, 0.4659, 0.2206, 0.4886, 0.2206, 0.4886, 0.2059, 0.4886, 0.2059, 0.4886, 0.2206, 0.5114, 0.2206, 0.5114, 0.2059, 0.5114, 0.2059, 0.5114, 0.2206, 0.5341, 0.2206, 0.5341, 0.2059, 0.5341, 0.2059, 0.5341, 0.2206, 0.5568, 0.2206, 0.5568, 0.2059, 0.5568, 0.2059, 0.5568, 0.2206, 0.5795, 0.2206, 0.5795, 0.2059, 0.5795, 0.2059, 0.5795, 0.2206, 0.6023, 0.2206, 0.6023, 0.2059, 0.375, 0.1912, 0.375, 0.2059, 0.3977, 0.2059, 0.3977, 0.1912, 0.3977, 0.1912, 0.3977, 0.2059, 0.4205, 0.2059, 0.4205, 0.1912, 0.4205, 0.1912, 0.4205, 0.2059, 0.4432, 0.2059, 0.4432, 0.1912, 0.4432, 0.1912, 0.4432, 0.2059, 0.4659, 0.2059, 0.4659, 0.1912, 0.4659, 0.1912, 0.4659, 0.2059, 0.4886, 0.2059, 0.4886, 0.1912, 0.4886, 0.1912, 0.4886, 0.2059, 0.5114, 0.2059, 0.5114, 0.1912, 0.5114, 0.1912, 0.5114, 0.2059, 0.5341, 0.2059, 0.5341, 0.1912, 0.5341, 0.1912, 0.5341, 0.2059, 0.5568, 0.2059, 0.5568, 0.1912, 0.5568, 0.1912, 0.5568, 0.2059, 0.5795, 0.2059, 0.5795, 0.1912, 0.5795, 0.1912, 0.5795, 0.2059, 0.6023, 0.2059, 0.6023, 0.1912, 0.375, 0.1765, 0.375, 0.1912, 0.3977, 0.1912, 0.3977, 0.1765, 0.3977, 0.1765, 0.3977, 0.1912, 0.4205, 0.1912, 0.4205, 0.1765, 0.4205, 0.1765, 0.4205, 0.1912, 0.4432, 0.1912, 0.4432, 0.1765, 0.4432, 0.1765, 0.4432, 0.1912, 0.4659, 0.1912, 0.4659, 0.1765, 0.4659, 0.1765, 0.4659, 0.1912, 0.4886, 0.1912, 0.4886, 0.1765, 0.4886, 0.1765, 0.4886, 0.1912, 0.5114, 0.1912, 0.5114, 0.1765, 0.5114, 0.1765, 0.5114, 0.1912, 0.5341, 0.1912, 0.5341, 0.1765, 0.5341, 0.1765, 0.5341, 0.1912, 0.5568, 0.1912, 0.5568, 0.1765, 0.5568, 0.1765, 0.5568, 0.1912, 0.5795, 0.1912, 0.5795, 0.1765, 0.5795, 0.1765, 0.5795, 0.1912, 0.6023, 0.1912, 0.6023, 0.1765, 0.375, 0.1618, 0.375, 0.1765, 0.3977, 0.1765, 0.3977, 0.1618, 0.3977, 0.1618, 0.3977, 0.1765, 0.4205, 0.1765, 0.4205, 0.1618, 0.4205, 0.1618, 0.4205, 0.1765, 0.4432, 0.1765, 0.4432, 0.1618, 0.4432, 0.1618, 0.4432, 0.1765, 0.4659, 0.1765, 0.4659, 0.1618, 0.4659, 0.1618, 0.4659, 0.1765, 0.4886, 0.1765, 0.4886, 0.1618, 0.4886, 0.1618, 0.4886, 0.1765, 0.5114, 0.1765, 0.5114, 0.1618, 0.5114, 0.1618, 0.5114, 0.1765, 0.5341, 0.1765, 0.5341, 0.1618, 0.5341, 0.1618, 0.5341, 0.1765, 0.5568, 0.1765, 0.5568, 0.1618, 0.5568, 0.1618, 0.5568, 0.1765, 0.5795, 0.1765, 0.5795, 0.1618, 0.5795, 0.1618, 0.5795, 0.1765, 0.6023, 0.1765, 0.6023, 0.1618, 0.375, 0.1471, 0.375, 0.1618, 0.3977, 0.1618, 0.3977, 0.1471, 0.3977, 0.1471, 0.3977, 0.1618, 0.4205, 0.1618, 0.4205, 0.1471, 0.4205, 0.1471, 0.4205, 0.1618, 0.4432, 0.1618, 0.4432, 0.1471, 0.4432, 0.1471, 0.4432, 0.1618, 0.4659, 0.1618, 0.4659, 0.1471, 0.4659, 0.1471, 0.4659, 0.1618, 0.4886, 0.1618, 0.4886, 0.1471, 0.4886, 0.1471, 0.4886, 0.1618, 0.5114, 0.1618, 0.5114, 0.1471, 0.5114, 0.1471, 0.5114, 0.1618, 0.5341, 0.1618, 0.5341, 0.1471, 0.5341, 0.1471, 0.5341, 0.1618, 0.5568, 0.1618, 0.5568, 0.1471, 0.5568, 0.1471, 0.5568, 0.1618, 0.5795, 0.1618, 0.5795, 0.1471, 0.5795, 0.1471, 0.5795, 0.1618, 0.6023, 0.1618, 0.6023, 0.1471, 0.375, 0.1324, 0.375, 0.1471, 0.3977, 0.1471, 0.3977, 0.1324, 0.3977, 0.1324, 0.3977, 0.1471, 0.4205, 0.1471, 0.4205, 0.1324, 0.4205, 0.1324, 0.4205, 0.1471, 0.4432, 0.1471, 0.4432, 0.1324, 0.4432, 0.1324, 0.4432, 0.1471, 0.4659, 0.1471, 0.4659, 0.1324, 0.4659, 0.1324, 0.4659, 0.1471, 0.4886, 0.1471, 0.4886, 0.1324, 0.4886, 0.1324, 0.4886, 0.1471, 0.5114, 0.1471, 0.5114, 0.1324, 0.5114, 0.1324, 0.5114, 0.1471, 0.5341, 0.1471, 0.5341, 0.1324, 0.5341, 0.1324, 0.5341, 0.1471, 0.5568, 0.1471, 0.5568, 0.1324, 0.5568, 0.1324, 0.5568, 0.1471, 0.5795, 0.1471, 0.5795, 0.1324, 0.5795, 0.1324, 0.5795, 0.1471, 0.6023, 0.1471, 0.6023, 0.1324, 0.375, 0.1176, 0.375, 0.1324, 0.3977, 0.1324, 0.3977, 0.1176, 0.3977, 0.1176, 0.3977, 0.1324, 0.4205, 0.1324, 0.4205, 0.1176, 0.4205, 0.1176, 0.4205, 0.1324, 0.4432, 0.1324, 0.4432, 0.1176, 0.4432, 0.1176, 0.4432, 0.1324, 0.4659, 0.1324, 0.4659, 0.1176, 0.4659, 0.1176, 0.4659, 0.1324, 0.4886, 0.1324, 0.4886, 0.1176, 0.4886, 0.1176, 0.4886, 0.1324, 0.5114, 0.1324, 0.5114, 0.1176, 0.5114, 0.1176, 0.5114, 0.1324, 0.5341, 0.1324, 0.5341, 0.1176, 0.5341, 0.1176, 0.5341, 0.1324, 0.5568, 0.1324, 0.5568, 0.1176, 0.5568, 0.1176, 0.5568, 0.1324, 0.5795, 0.1324, 0.5795, 0.1176, 0.5795, 0.1176, 0.5795, 0.1324, 0.6023, 0.1324, 0.6023, 0.1176, 0.375, 0.1029, 0.375, 0.1176, 0.3977, 0.1176, 0.3977, 0.1029, 0.3977, 0.1029, 0.3977, 0.1176, 0.4205, 0.1176, 0.4205, 0.1029, 0.4205, 0.1029, 0.4205, 0.1176, 0.4432, 0.1176, 0.4432, 0.1029, 0.4432, 0.1029, 0.4432, 0.1176, 0.4659, 0.1176, 0.4659, 0.1029, 0.4659, 0.1029, 0.4659, 0.1176, 0.4886, 0.1176, 0.4886, 0.1029, 0.4886, 0.1029, 0.4886, 0.1176, 0.5114, 0.1176, 0.5114, 0.1029, 0.5114, 0.1029, 0.5114, 0.1176, 0.5341, 0.1176, 0.5341, 0.1029, 0.5341, 0.1029, 0.5341, 0.1176, 0.5568, 0.1176, 0.5568, 0.1029, 0.5568, 0.1029, 0.5568, 0.1176, 0.5795, 0.1176, 0.5795, 0.1029, 0.5795, 0.1029, 0.5795, 0.1176, 0.6023, 0.1176, 0.6023, 0.1029, 0.375, 0.08824, 0.375, 0.1029, 0.3977, 0.1029, 0.3977, 0.08824, 0.3977, 0.08824, 0.3977, 0.1029, 0.4205, 0.1029, 0.4205, 0.08824, 0.4205, 0.08824, 0.4205, 0.1029, 0.4432, 0.1029, 0.4432, 0.08824, 0.4432, 0.08824, 0.4432, 0.1029, 0.4659, 0.1029, 0.4659, 0.08824, 0.4659, 0.08824, 0.4659, 0.1029, 0.4886, 0.1029, 0.4886, 0.08824, 0.4886, 0.08824, 0.4886, 0.1029, 0.5114, 0.1029, 0.5114, 0.08824, 0.5114, 0.08824, 0.5114, 0.1029, 0.5341, 0.1029, 0.5341, 0.08824, 0.5341, 0.08824, 0.5341, 0.1029, 0.5568, 0.1029, 0.5568, 0.08824, 0.5568, 0.08824, 0.5568, 0.1029, 0.5795, 0.1029, 0.5795, 0.08824, 0.5795, 0.08824, 0.5795, 0.1029, 0.6023, 0.1029, 0.6023, 0.08824, 0.375, 0.07353, 0.375, 0.08824, 0.3977, 0.08824, 0.3977, 0.07353, 0.3977, 0.07353, 0.3977, 0.08824, 0.4205, 0.08824, 0.4205, 0.07353, 0.4205, 0.07353, 0.4205, 0.08824, 0.4432, 0.08824, 0.4432, 0.07353, 0.4432, 0.07353, 0.4432, 0.08824, 0.4659, 0.08824, 0.4659, 0.07353, 0.4659, 0.07353, 0.4659, 0.08824, 0.4886, 0.08824, 0.4886, 0.07353, 0.4886, 0.07353, 0.4886, 0.08824, 0.5114, 0.08824, 0.5114, 0.07353, 0.5114, 0.07353, 0.5114, 0.08824, 0.5341, 0.08824, 0.5341, 0.07353, 0.5341, 0.07353, 0.5341, 0.08824, 0.5568, 0.08824, 0.5568, 0.07353, 0.5568, 0.07353, 0.5568, 0.08824, 0.5795, 0.08824, 0.5795, 0.07353, 0.5795, 0.07353, 0.5795, 0.08824, 0.6023, 0.08824, 0.6023, 0.07353, 0.375, 0.0, 0.375, 0.01471, 0.3977, 0.01471, 0.3977, 0.0, 0.3977, 0.0, 0.3977, 0.01471, 0.4205, 0.01471, 0.4205, 0.0, 0.4205, 0.0, 0.4205, 0.01471, 0.4432, 0.01471, 0.4432, 0.0, 0.4432, 0.0, 0.4432, 0.01471, 0.4659, 0.01471, 0.4659, 0.0, 0.4659, 0.0, 0.4659, 0.01471, 0.4886, 0.01471, 0.4886, 0.0, 0.4886, 0.0, 0.4886, 0.01471, 0.5114, 0.01471, 0.5114, 0.0, 0.5114, 0.0, 0.5114, 0.01471, 0.5341, 0.01471, 0.5341, 0.0, 0.5341, 0.0, 0.5341, 0.01471, 0.5568, 0.01471, 0.5568, 0.0, 0.5568, 0.0, 0.5568, 0.01471, 0.5795, 0.01471, 0.5795, 0.0, 0.5795, 0.0, 0.5795, 0.01471, 0.6023, 0.01471, 0.6023, 0.0, 0.375, 0.01471, 0.375, 0.02941, 0.3977, 0.02941, 0.3977, 0.01471, 0.3977, 0.01471, 0.3977, 0.02941, 0.4205, 0.02941, 0.4205, 0.01471, 0.4205, 0.01471, 0.4205, 0.02941, 0.4432, 0.02941, 0.4432, 0.01471, 0.4432, 0.01471, 0.4432, 0.02941, 0.4659, 0.02941, 0.4659, 0.01471, 0.4659, 0.01471, 0.4659, 0.02941, 0.4886, 0.02941, 0.4886, 0.01471, 0.4886, 0.01471, 0.4886, 0.02941, 0.5114, 0.02941, 0.5114, 0.01471, 0.5114, 0.01471, 0.5114, 0.02941, 0.5341, 0.02941, 0.5341, 0.01471, 0.5341, 0.01471, 0.5341, 0.02941, 0.5568, 0.02941, 0.5568, 0.01471, 0.5568, 0.01471, 0.5568, 0.02941, 0.5795, 0.02941, 0.5795, 0.01471, 0.5795, 0.01471, 0.5795, 0.02941, 0.6023, 0.02941, 0.6023, 0.01471, 0.375, 0.02941, 0.375, 0.04412, 0.3977, 0.04412, 0.3977, 0.02941, 0.3977, 0.02941, 0.3977, 0.04412, 0.4205, 0.04412, 0.4205, 0.02941, 0.4205, 0.02941, 0.4205, 0.04412, 0.4432, 0.04412, 0.4432, 0.02941, 0.4432, 0.02941, 0.4432, 0.04412, 0.4659, 0.04412, 0.4659, 0.02941, 0.4659, 0.02941, 0.4659, 0.04412, 0.4886, 0.04412, 0.4886, 0.02941, 0.4886, 0.02941, 0.4886, 0.04412, 0.5114, 0.04412, 0.5114, 0.02941, 0.5114, 0.02941, 0.5114, 0.04412, 0.5341, 0.04412, 0.5341, 0.02941, 0.5341, 0.02941, 0.5341, 0.04412, 0.5568, 0.04412, 0.5568, 0.02941, 0.5568, 0.02941, 0.5568, 0.04412, 0.5795, 0.04412, 0.5795, 0.02941, 0.5795, 0.02941, 0.5795, 0.04412, 0.6023, 0.04412, 0.6023, 0.02941, 0.375, 0.2353, 0.375, 0.25, 0.3977, 0.25, 0.3977, 0.2353, 0.3977, 0.2353, 0.3977, 0.25, 0.4205, 0.25, 0.4205, 0.2353, 0.4205, 0.2353, 0.4205, 0.25, 0.4432, 0.25, 0.4432, 0.2353, 0.4432, 0.2353, 0.4432, 0.25, 0.4659, 0.25, 0.4659, 0.2353, 0.4659, 0.2353, 0.4659, 0.25, 0.4886, 0.25, 0.4886, 0.2353, 0.4886, 0.2353, 0.4886, 0.25, 0.5114, 0.25, 0.5114, 0.2353, 0.5114, 0.2353, 0.5114, 0.25, 0.5341, 0.25, 0.5341, 0.2353, 0.5341, 0.2353, 0.5341, 0.25, 0.5568, 0.25, 0.5568, 0.2353, 0.5568, 0.2353, 0.5568, 0.25, 0.5795, 0.25, 0.5795, 0.2353, 0.5795, 0.2353, 0.5795, 0.25, 0.6023, 0.25, 0.6023, 0.2353, 0.375, 0.04412, 0.375, 0.05882, 0.3977, 0.05882, 0.3977, 0.04412, 0.3977, 0.04412, 0.3977, 0.05882, 0.4205, 0.05882, 0.4205, 0.04412, 0.4205, 0.04412, 0.4205, 0.05882, 0.4432, 0.05882, 0.4432, 0.04412, 0.4432, 0.04412, 0.4432, 0.05882, 0.4659, 0.05882, 0.4659, 0.04412, 0.4659, 0.04412, 0.4659, 0.05882, 0.4886, 0.05882, 0.4886, 0.04412, 0.4886, 0.04412, 0.4886, 0.05882, 0.5114, 0.05882, 0.5114, 0.04412, 0.5114, 0.04412, 0.5114, 0.05882, 0.5341, 0.05882, 0.5341, 0.04412, 0.5341, 0.04412, 0.5341, 0.05882, 0.5568, 0.05882, 0.5568, 0.04412, 0.5568, 0.04412, 0.5568, 0.05882, 0.5795, 0.05882, 0.5795, 0.04412, 0.5795, 0.04412, 0.5795, 0.05882, 0.6023, 0.05882, 0.6023, 0.04412, 0.375, 0.05882, 0.375, 0.07353, 0.3977, 0.07353, 0.3977, 0.05882, 0.3977, 0.05882, 0.3977, 0.07353, 0.4205, 0.07353, 0.4205, 0.05882, 0.4205, 0.05882, 0.4205, 0.07353, 0.4432, 0.07353, 0.4432, 0.05882, 0.4432, 0.05882, 0.4432, 0.07353, 0.4659, 0.07353, 0.4659, 0.05882, 0.4659, 0.05882, 0.4659, 0.07353, 0.4886, 0.07353, 0.4886, 0.05882, 0.4886, 0.05882, 0.4886, 0.07353, 0.5114, 0.07353, 0.5114, 0.05882, 0.5114, 0.05882, 0.5114, 0.07353, 0.5341, 0.07353, 0.5341, 0.05882, 0.5341, 0.05882, 0.5341, 0.07353, 0.5568, 0.07353, 0.5568, 0.05882, 0.5568, 0.05882, 0.5568, 0.07353, 0.5795, 0.07353, 0.5795, 0.05882, 0.5795, 0.05882, 0.5795, 0.07353, 0.6023, 0.07353, 0.6023, 0.05882, 0.375, 0.2206, 0.375, 0.2206, 0.375, 0.2059, 0.375, 0.2059, 0.5795, 0.0, 0.5795, 0.0, 0.6023, 0.0, 0.6023, 0.0, 0.625, 0.2206, 0.625, 0.2206, 0.625, 0.2353, 0.625, 0.2353, 0.625, 0.2353, 0.625, 0.2353, 0.625, 0.25, 0.625, 0.25, 0.625, 0.25, 0.625, 0.25, 0.6023, 0.25, 0.6023, 0.25, 0.375, 0.2353, 0.375, 0.2353, 0.375, 0.2206, 0.375, 0.2206, 0.6023, 0.25, 0.6023, 0.25, 0.5795, 0.25, 0.5795, 0.25, 0.375, 0.25, 0.375, 0.25, 0.375, 0.2353, 0.375, 0.2353, 0.5795, 0.25, 0.5795, 0.25, 0.5568, 0.25, 0.5568, 0.25, 0.375, 0.1324, 0.375, 0.1324, 0.375, 0.1176, 0.375, 0.1176, 0.5568, 0.25, 0.5568, 0.25, 0.5341, 0.25, 0.5341, 0.25, 0.375, 0.1176, 0.375, 0.1176, 0.375, 0.1029, 0.375, 0.1029, 0.5341, 0.25, 0.5341, 0.25, 0.5114, 0.25, 0.5114, 0.25, 0.375, 0.1029, 0.375, 0.1029, 0.375, 0.08824, 0.375, 0.08824, 0.5114, 0.25, 0.5114, 0.25, 0.4886, 0.25, 0.4886, 0.25, 0.375, 0.08824, 0.375, 0.08824, 0.375, 0.07353, 0.375, 0.07353, 0.4886, 0.25, 0.4886, 0.25, 0.4659, 0.25, 0.4659, 0.25, 0.375, 0.07353, 0.375, 0.07353, 0.375, 0.05882, 0.375, 0.05882, 0.4659, 0.25, 0.4659, 0.25, 0.4432, 0.25, 0.4432, 0.25, 0.375, 0.05882, 0.375, 0.05882, 0.375, 0.04412, 0.375, 0.04412, 0.4432, 0.25, 0.4432, 0.25, 0.4205, 0.25, 0.4205, 0.25, 0.375, 0.04412, 0.375, 0.04412, 0.375, 0.02941, 0.375, 0.02941, 0.4205, 0.25, 0.4205, 0.25, 0.3977, 0.25, 0.3977, 0.25, 0.375, 0.02941, 0.375, 0.02941, 0.375, 0.01471, 0.375, 0.01471, 0.625, 0.0, 0.625, 0.0, 0.625, 0.01471, 0.625, 0.01471, 0.625, 0.01471, 0.625, 0.01471, 0.625, 0.02941, 0.625, 0.02941, 0.625, 0.02941, 0.625, 0.02941, 0.625, 0.04412, 0.625, 0.04412, 0.625, 0.04412, 0.625, 0.04412, 0.625, 0.05882, 0.625, 0.05882, 0.625, 0.05882, 0.625, 0.05882, 0.625, 0.07353, 0.625, 0.07353, 0.625, 0.07353, 0.625, 0.07353, 0.625, 0.08824, 0.625, 0.08824, 0.375, 0.0, 0.375, 0.0, 0.3977, 0.0, 0.3977, 0.0, 0.625, 0.08824, 0.625, 0.08824, 0.625, 0.1029, 0.625, 0.1029, 0.375, 0.01471, 0.375, 0.01471, 0.375, 0.0, 0.375, 0.0, 0.3977, 0.0, 0.3977, 0.0, 0.4205, 0.0, 0.4205, 0.0, 0.625, 0.1029, 0.625, 0.1029, 0.625, 0.1176, 0.625, 0.1176, 0.375, 0.1471, 0.375, 0.1471, 0.375, 0.1324, 0.375, 0.1324, 0.4205, 0.0, 0.4205, 0.0, 0.4432, 0.0, 0.4432, 0.0, 0.625, 0.1176, 0.625, 0.1176, 0.625, 0.1324, 0.625, 0.1324, 0.375, 0.1618, 0.375, 0.1618, 0.375, 0.1471, 0.375, 0.1471, 0.4432, 0.0, 0.4432, 0.0, 0.4659, 0.0, 0.4659, 0.0, 0.625, 0.1324, 0.625, 0.1324, 0.625, 0.1471, 0.625, 0.1471, 0.6023, 0.0, 0.6023, 0.0, 0.625, 0.0, 0.625, 0.0, 0.4659, 0.0, 0.4659, 0.0, 0.4886, 0.0, 0.4886, 0.0, 0.625, 0.1471, 0.625, 0.1471, 0.625, 0.1618, 0.625, 0.1618, 0.375, 0.1765, 0.375, 0.1765, 0.375, 0.1618, 0.375, 0.1618, 0.4886, 0.0, 0.4886, 0.0, 0.5114, 0.0, 0.5114, 0.0, 0.625, 0.1618, 0.625, 0.1618, 0.625, 0.1765, 0.625, 0.1765, 0.3977, 0.25, 0.3977, 0.25, 0.375, 0.25, 0.375, 0.25, 0.5114, 0.0, 0.5114, 0.0, 0.5341, 0.0, 0.5341, 0.0, 0.625, 0.1765, 0.625, 0.1765, 0.625, 0.1912, 0.625, 0.1912, 0.375, 0.1912, 0.375, 0.1912, 0.375, 0.1765, 0.375, 0.1765, 0.5341, 0.0, 0.5341, 0.0, 0.5568, 0.0, 0.5568, 0.0, 0.625, 0.1912, 0.625, 0.1912, 0.625, 0.2059, 0.625, 0.2059, 0.375, 0.2059, 0.375, 0.2059, 0.375, 0.1912, 0.375, 0.1912, 0.5568, 0.0, 0.5568, 0.0, 0.5795, 0.0, 0.5795, 0.0, 0.625, 0.2059, 0.625, 0.2059, 0.625, 0.2206, 0.625, 0.2206])
me_cube.materials.append(mat_material)
me_cube.use_mirror_vertex_groups = False
me_cube.update()

# ---- objects
ob_cube = bpy.data.objects.new('Cube', me_cube)

# ---- transforms, parenting, visibility, modifiers, constraints
ob_cube.location = (0.0, 0.0, 0.0)
ob_cube.lock_rotations_4d = False
ob_cube.empty_display_type = 'ARROWS'
ob_cube.lineart.crease_threshold = 0.0

# ---- collection membership
col_collection.objects.link(ob_cube)

# ---- scene / render settings (as saved in the file)
scene.frame_start = 1; scene.frame_end = 250; scene.frame_set(83)
scene.render.engine = 'BLENDER_EEVEE_NEXT'
scene.cycles.sampling_pattern = 'TABULATED_SOBOL'
scene.view_settings.view_transform = 'Filmic'
bpy.context.view_layer.update()

# ---- added for rendering (the .blend has no active camera and no usable light): camera, sun
cam_auto = bpy.data.cameras.new('AutoCamera')
cam_auto.lens = 50.0
cam_auto.sensor_width = 36.0
cam_auto.clip_end = 1000.0
ob_auto_camera = bpy.data.objects.new('AutoCamera', cam_auto)
scene.collection.objects.link(ob_auto_camera)
ob_auto_camera.location = (6.31712, -8.50842, 7.25262)
ob_auto_camera.rotation_euler = (1.09748, -7.21219e-08, 0.694738)
scene.camera = ob_auto_camera
light_auto_sun = bpy.data.lights.new('AutoSun', 'SUN')
light_auto_sun.energy = 3.0
light_auto_sun.angle = 0.0523599
ob_auto_sun = bpy.data.objects.new('AutoSun', light_auto_sun)
scene.collection.objects.link(ob_auto_sun)
ob_auto_sun.rotation_euler = (0.872665, 0.174533, 0.523599)
bpy.context.view_layer.update()
